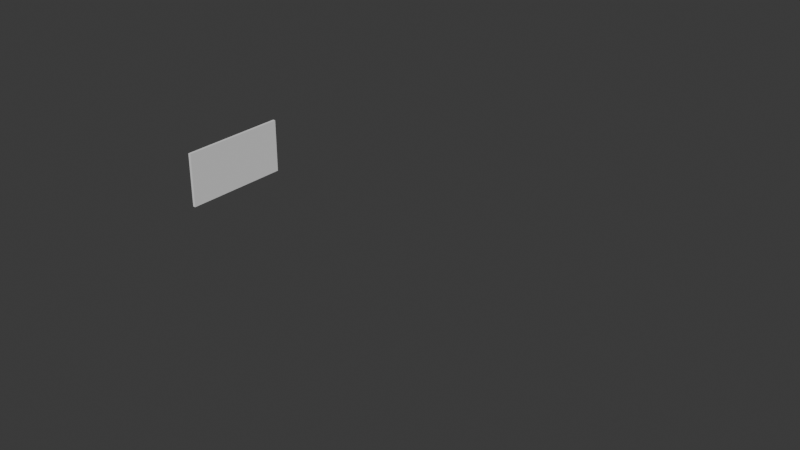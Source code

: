 # Source: garage_gate.blend  (saved by Blender 4.5.91; exported with 4.5.12 LTS)
import bpy
from mathutils import Matrix  # noqa: F401  (used for matrix-valued properties, if any)

bpy.ops.wm.read_factory_settings(use_empty=True)
scene = bpy.context.scene
scene.name = 'Scene'

# ---- collections
col_collection = bpy.data.collections.new('Collection'); scene.collection.children.link(col_collection)
col_ref = bpy.data.collections.new('ref'); scene.collection.children.link(col_ref)
col_backup = bpy.data.collections.new('backup'); scene.collection.children.link(col_backup)

# ---- materials (node trees are filled in below, after node groups)
mat_metal = bpy.data.materials.new('Metal')
mat_metal.alpha_threshold = 0.0
mat_metal.roughness = 0.5
mat_metal.line_color = (0.0, 0.0, 0.0, 1.0)

# ---- material node trees
mat_metal.use_nodes = True; mat_metal.node_tree.nodes.clear()
_N = mat_metal.node_tree.nodes; _L = mat_metal.node_tree.links
n0 = _N.new('ShaderNodeOutputMaterial'); n0.name = 'Material Output'; n0.location = (200, 100)
n1 = _N.new('ShaderNodeBsdfPrincipled'); n1.name = 'Principled BSDF'; n1.location = (-200, 100)
n1.inputs[1].default_value = 1.0
n1.inputs[3].default_value = 1.45
_L.new(n1.outputs[0], n0.inputs[0])
n0.is_active_output = True

# ---- world
world_world = bpy.data.worlds.new('World'); scene.world = world_world
world_world.use_nodes = True; world_world.node_tree.nodes.clear()
_N = world_world.node_tree.nodes; _L = world_world.node_tree.links
n0 = _N.new('ShaderNodeOutputWorld'); n0.name = 'World Output'; n0.location = (200, 100)
n1 = _N.new('ShaderNodeBackground'); n1.name = 'Background'; n1.location = (-200, 100)
n1.inputs[0].default_value = (0.05088, 0.05088, 0.05088, 1.0)
_L.new(n1.outputs[0], n0.inputs[0])
n0.is_active_output = True
world_world.color = (0.05088, 0.05088, 0.05088)
world_world.sun_shadow_jitter_overblur = 0.0

# ---- meshes
me_plane_004 = bpy.data.meshes.new('Plane.004')
me_plane_004.from_pydata([(-1.0, -1.0, 0.0), (1.0, -1.0, 0.0), (-1.0, 1.0, 0.0), (1.0, 1.0, 0.0)], [], [(0, 1, 3, 2)])
_uv = me_plane_004.uv_layers.new(name='UVMap')
_uv.uv.foreach_set('vector', [0.0, 0.0, 1.0, 0.0, 1.0, 1.0, 0.0, 1.0])
_ca = me_plane_004.color_attributes.new('Attribute', 'BYTE_COLOR', 'CORNER')
_ca.data.foreach_set('color', [0.0, 0.0, 0.0, 1.0, 0.0, 0.0, 0.0, 1.0, 0.0, 0.0, 0.0, 1.0, 0.0, 0.0, 0.0, 1.0])
me_plane_004.update()
me_cube = bpy.data.meshes.new('Cube')
me_cube.from_pydata([(1.0, 1.0, 2.0), (1.0, 1.0, 0.0), (1.0, -1.0, 2.0), (1.0, -1.0, 0.0), (-1.0, 1.0, 2.0), (-1.0, 1.0, 0.0), (-1.0, -1.0, 2.0), (-1.0, -1.0, 0.0)], [], [(0, 4, 6, 2), (3, 2, 6, 7), (7, 6, 4, 5), (5, 1, 3, 7), (1, 0, 2, 3), (5, 4, 0, 1)])
_uv = me_cube.uv_layers.new(name='UVMap')
_uv.uv.foreach_set('vector', [0.625, 0.5, 0.875, 0.5, 0.875, 0.75, 0.625, 0.75, 0.375, 0.75, 0.625, 0.75, 0.625, 1.0, 0.375, 1.0, 0.375, 0.0, 0.625, 0.0, 0.625, 0.25, 0.375, 0.25, 0.125, 0.5, 0.375, 0.5, 0.375, 0.75, 0.125, 0.75, 0.375, 0.5, 0.625, 0.5, 0.625, 0.75, 0.375, 0.75, 0.375, 0.25, 0.625, 0.25, 0.625, 0.5, 0.375, 0.5])
me_cube.materials.append(mat_metal)
me_cube.use_mirror_vertex_groups = False
me_cube.update()
me_cube_002 = bpy.data.meshes.new('Cube.002')
me_cube_002.from_pydata([(1.0, 1.0, 2.0), (1.0, 1.0, 0.0), (1.0, -1.0, 2.0), (1.0, -1.0, 0.0), (-1.0, 1.0, 2.0), (-1.0, 1.0, 0.0), (-1.0, -1.0, 2.0), (-1.0, -1.0, 0.0)], [], [(0, 4, 6, 2), (3, 2, 6, 7), (7, 6, 4, 5), (5, 1, 3, 7), (1, 0, 2, 3), (5, 4, 0, 1)])
_uv = me_cube_002.uv_layers.new(name='UVMap')
_uv.uv.foreach_set('vector', [0.625, 0.5, 0.875, 0.5, 0.875, 0.75, 0.625, 0.75, 0.375, 0.75, 0.625, 0.75, 0.625, 1.0, 0.375, 1.0, 0.375, 0.0, 0.625, 0.0, 0.625, 0.25, 0.375, 0.25, 0.125, 0.5, 0.375, 0.5, 0.375, 0.75, 0.125, 0.75, 0.375, 0.5, 0.625, 0.5, 0.625, 0.75, 0.375, 0.75, 0.375, 0.25, 0.625, 0.25, 0.625, 0.5, 0.375, 0.5])
me_cube_002.materials.append(mat_metal)
me_cube_002.use_mirror_vertex_groups = False
me_cube_002.update()
me_cube_010 = bpy.data.meshes.new('Cube.010')
me_cube_010.from_pydata([(1.0, 1.0, 2.0), (1.0, 1.0, 0.0), (1.0, -1.0, 2.0), (1.0, -1.0, 0.0), (-1.0, 1.0, 2.0), (-1.0, 1.0, 0.0), (-1.0, -1.0, 2.0), (-1.0, -1.0, 0.0)], [], [(0, 4, 6, 2), (3, 2, 6, 7), (7, 6, 4, 5), (5, 1, 3, 7), (1, 0, 2, 3), (5, 4, 0, 1)])
_uv = me_cube_010.uv_layers.new(name='UVMap')
_uv.uv.foreach_set('vector', [0.625, 0.5, 0.875, 0.5, 0.875, 0.75, 0.625, 0.75, 0.375, 0.75, 0.625, 0.75, 0.625, 1.0, 0.375, 1.0, 0.375, 0.0, 0.625, 0.0, 0.625, 0.25, 0.375, 0.25, 0.125, 0.5, 0.375, 0.5, 0.375, 0.75, 0.125, 0.75, 0.375, 0.5, 0.625, 0.5, 0.625, 0.75, 0.375, 0.75, 0.375, 0.25, 0.625, 0.25, 0.625, 0.5, 0.375, 0.5])
me_cube_010.materials.append(mat_metal)
me_cube_010.use_mirror_vertex_groups = False
me_cube_010.update()
me_cube_011 = bpy.data.meshes.new('Cube.011')
me_cube_011.from_pydata([(1.0, 1.0, 2.0), (1.0, 1.0, 0.0), (1.0, -1.0, 2.0), (1.0, -1.0, 0.0), (-1.0, 1.0, 2.0), (-1.0, 1.0, 0.0), (-1.0, -1.0, 2.0), (-1.0, -1.0, 0.0)], [], [(0, 4, 6, 2), (3, 2, 6, 7), (7, 6, 4, 5), (5, 1, 3, 7), (1, 0, 2, 3), (5, 4, 0, 1)])
_uv = me_cube_011.uv_layers.new(name='UVMap')
_uv.uv.foreach_set('vector', [0.625, 0.5, 0.875, 0.5, 0.875, 0.75, 0.625, 0.75, 0.375, 0.75, 0.625, 0.75, 0.625, 1.0, 0.375, 1.0, 0.375, 0.0, 0.625, 0.0, 0.625, 0.25, 0.375, 0.25, 0.125, 0.5, 0.375, 0.5, 0.375, 0.75, 0.125, 0.75, 0.375, 0.5, 0.625, 0.5, 0.625, 0.75, 0.375, 0.75, 0.375, 0.25, 0.625, 0.25, 0.625, 0.5, 0.375, 0.5])
me_cube_011.materials.append(mat_metal)
me_cube_011.use_mirror_vertex_groups = False
me_cube_011.update()
me_plane_003 = bpy.data.meshes.new('Plane.003')
me_plane_003.from_pydata([(-1.0, -1.0, 0.0), (1.0, -1.0, 0.0), (-1.0, 1.0, 0.0), (1.0, 1.0, 0.0)], [], [(0, 1, 3, 2)])
_uv = me_plane_003.uv_layers.new(name='UVMap')
_uv.uv.foreach_set('vector', [0.0, 0.0, 1.0, 0.0, 1.0, 1.0, 0.0, 1.0])
me_plane_003.update()
me_plane_002 = bpy.data.meshes.new('Plane.002')
me_plane_002.from_pydata([(0.0, -1.0, -0.01002), (0.0, -1.0, 0.0), (2.0, -1.0, -0.01002), (2.0, -1.0, 0.0), (0.0, 1.0, -0.01002), (0.0, 1.0, 0.0), (2.0, 1.0, -0.01002), (2.0, 1.0, 0.0), (2.0, -1.0, -0.01002), (2.0, -1.0, 0.0), (4.0, -1.0, -0.01002), (4.0, -1.0, 0.0), (2.0, 1.0, -0.01002), (2.0, 1.0, 0.0), (4.0, 1.0, -0.01002), (4.0, 1.0, 0.0), (4.0, -1.0, -0.01002), (4.0, -1.0, 0.0), (6.0, -1.0, -0.01002), (6.0, -1.0, 0.0), (4.0, 1.0, -0.01002), (4.0, 1.0, 0.0), (6.0, 1.0, -0.01002), (6.0, 1.0, 0.0), (6.0, -1.0, -0.01002), (6.0, -1.0, 0.0), (8.0, -1.0, -0.01002), (8.0, -1.0, 0.0), (6.0, 1.0, -0.01002), (6.0, 1.0, 0.0), (8.0, 1.0, -0.01002), (8.0, 1.0, 0.0), (8.0, -1.0, -0.01002), (8.0, -1.0, 0.0), (10.0, -1.0, -0.01002), (10.0, -1.0, 0.0), (8.0, 1.0, -0.01002), (8.0, 1.0, 0.0), (10.0, 1.0, -0.01002), (10.0, 1.0, 0.0), (10.0, -1.0, -0.01002), (10.0, -1.0, 0.0), (12.0, -1.0, -0.01002), (12.0, -1.0, 0.0), (10.0, 1.0, -0.01002), (10.0, 1.0, 0.0), (12.0, 1.0, -0.01002), (12.0, 1.0, 0.0), (12.0, -1.0, -0.01002), (12.0, -1.0, 0.0), (14.0, -1.0, -0.01002), (14.0, -1.0, 0.0), (12.0, 1.0, -0.01002), (12.0, 1.0, 0.0), (14.0, 1.0, -0.01002), (14.0, 1.0, 0.0), (14.0, -1.0, -0.01002), (14.0, -1.0, 0.0), (16.0, -1.0, -0.01002), (16.0, -1.0, 0.0), (14.0, 1.0, -0.01002), (14.0, 1.0, 0.0), (16.0, 1.0, -0.01002), (16.0, 1.0, 0.0), (16.0, -1.0, -0.01002), (16.0, -1.0, 0.0), (18.0, -1.0, -0.01002), (18.0, -1.0, 0.0), (16.0, 1.0, -0.01002), (16.0, 1.0, 0.0), (18.0, 1.0, -0.01002), (18.0, 1.0, 0.0)], [], [(4, 0, 1, 5), (0, 2, 3, 1), (2, 6, 7, 3), (6, 4, 5, 7), (5, 1, 3, 7), (4, 6, 2, 0), (12, 8, 9, 13), (8, 10, 11, 9), (10, 14, 15, 11), (14, 12, 13, 15), (13, 9, 11, 15), (12, 14, 10, 8), (20, 16, 17, 21), (16, 18, 19, 17), (18, 22, 23, 19), (22, 20, 21, 23), (21, 17, 19, 23), (20, 22, 18, 16), (28, 24, 25, 29), (24, 26, 27, 25), (26, 30, 31, 27), (30, 28, 29, 31), (29, 25, 27, 31), (28, 30, 26, 24), (36, 32, 33, 37), (32, 34, 35, 33), (34, 38, 39, 35), (38, 36, 37, 39), (37, 33, 35, 39), (36, 38, 34, 32), (44, 40, 41, 45), (40, 42, 43, 41), (42, 46, 47, 43), (46, 44, 45, 47), (45, 41, 43, 47), (44, 46, 42, 40), (52, 48, 49, 53), (48, 50, 51, 49), (50, 54, 55, 51), (54, 52, 53, 55), (53, 49, 51, 55), (52, 54, 50, 48), (60, 56, 57, 61), (56, 58, 59, 57), (58, 62, 63, 59), (62, 60, 61, 63), (61, 57, 59, 63), (60, 62, 58, 56), (68, 64, 65, 69), (64, 66, 67, 65), (66, 70, 71, 67), (70, 68, 69, 71), (69, 65, 67, 71), (68, 70, 66, 64)])
_uv = me_plane_002.uv_layers.new(name='UVMap')
_uv.uv.foreach_set('vector', [0.0, 1.0, 0.0, 0.0, 0.0, 0.0, 0.0, 1.0, 0.0, 0.0, 1.0, 0.0, 1.0, 0.0, 0.0, 0.0, 1.0, 0.0, 1.0, 1.0, 1.0, 1.0, 1.0, 0.0, 1.0, 1.0, 0.0, 1.0, 0.0, 1.0, 1.0, 1.0, 0.0, 1.0, 0.0, 0.0, 1.0, 0.0, 1.0, 1.0, 0.0, 1.0, 1.0, 1.0, 1.0, 0.0, 0.0, 0.0, 0.0, 1.0, 0.0, 0.0, 0.0, 0.0, 0.0, 1.0, 0.0, 0.0, 1.0, 0.0, 1.0, 0.0, 0.0, 0.0, 1.0, 0.0, 1.0, 1.0, 1.0, 1.0, 1.0, 0.0, 1.0, 1.0, 0.0, 1.0, 0.0, 1.0, 1.0, 1.0, 0.0, 1.0, 0.0, 0.0, 1.0, 0.0, 1.0, 1.0, 0.0, 1.0, 1.0, 1.0, 1.0, 0.0, 0.0, 0.0, 0.0, 1.0, 0.0, 0.0, 0.0, 0.0, 0.0, 1.0, 0.0, 0.0, 1.0, 0.0, 1.0, 0.0, 0.0, 0.0, 1.0, 0.0, 1.0, 1.0, 1.0, 1.0, 1.0, 0.0, 1.0, 1.0, 0.0, 1.0, 0.0, 1.0, 1.0, 1.0, 0.0, 1.0, 0.0, 0.0, 1.0, 0.0, 1.0, 1.0, 0.0, 1.0, 1.0, 1.0, 1.0, 0.0, 0.0, 0.0, 0.0, 1.0, 0.0, 0.0, 0.0, 0.0, 0.0, 1.0, 0.0, 0.0, 1.0, 0.0, 1.0, 0.0, 0.0, 0.0, 1.0, 0.0, 1.0, 1.0, 1.0, 1.0, 1.0, 0.0, 1.0, 1.0, 0.0, 1.0, 0.0, 1.0, 1.0, 1.0, 0.0, 1.0, 0.0, 0.0, 1.0, 0.0, 1.0, 1.0, 0.0, 1.0, 1.0, 1.0, 1.0, 0.0, 0.0, 0.0, 0.0, 1.0, 0.0, 0.0, 0.0, 0.0, 0.0, 1.0, 0.0, 0.0, 1.0, 0.0, 1.0, 0.0, 0.0, 0.0, 1.0, 0.0, 1.0, 1.0, 1.0, 1.0, 1.0, 0.0, 1.0, 1.0, 0.0, 1.0, 0.0, 1.0, 1.0, 1.0, 0.0, 1.0, 0.0, 0.0, 1.0, 0.0, 1.0, 1.0, 0.0, 1.0, 1.0, 1.0, 1.0, 0.0, 0.0, 0.0, 0.0, 1.0, 0.0, 0.0, 0.0, 0.0, 0.0, 1.0, 0.0, 0.0, 1.0, 0.0, 1.0, 0.0, 0.0, 0.0, 1.0, 0.0, 1.0, 1.0, 1.0, 1.0, 1.0, 0.0, 1.0, 1.0, 0.0, 1.0, 0.0, 1.0, 1.0, 1.0, 0.0, 1.0, 0.0, 0.0, 1.0, 0.0, 1.0, 1.0, 0.0, 1.0, 1.0, 1.0, 1.0, 0.0, 0.0, 0.0, 0.0, 1.0, 0.0, 0.0, 0.0, 0.0, 0.0, 1.0, 0.0, 0.0, 1.0, 0.0, 1.0, 0.0, 0.0, 0.0, 1.0, 0.0, 1.0, 1.0, 1.0, 1.0, 1.0, 0.0, 1.0, 1.0, 0.0, 1.0, 0.0, 1.0, 1.0, 1.0, 0.0, 1.0, 0.0, 0.0, 1.0, 0.0, 1.0, 1.0, 0.0, 1.0, 1.0, 1.0, 1.0, 0.0, 0.0, 0.0, 0.0, 1.0, 0.0, 0.0, 0.0, 0.0, 0.0, 1.0, 0.0, 0.0, 1.0, 0.0, 1.0, 0.0, 0.0, 0.0, 1.0, 0.0, 1.0, 1.0, 1.0, 1.0, 1.0, 0.0, 1.0, 1.0, 0.0, 1.0, 0.0, 1.0, 1.0, 1.0, 0.0, 1.0, 0.0, 0.0, 1.0, 0.0, 1.0, 1.0, 0.0, 1.0, 1.0, 1.0, 1.0, 0.0, 0.0, 0.0, 0.0, 1.0, 0.0, 0.0, 0.0, 0.0, 0.0, 1.0, 0.0, 0.0, 1.0, 0.0, 1.0, 0.0, 0.0, 0.0, 1.0, 0.0, 1.0, 1.0, 1.0, 1.0, 1.0, 0.0, 1.0, 1.0, 0.0, 1.0, 0.0, 1.0, 1.0, 1.0, 0.0, 1.0, 0.0, 0.0, 1.0, 0.0, 1.0, 1.0, 0.0, 1.0, 1.0, 1.0, 1.0, 0.0, 0.0, 0.0])
me_plane_002.update()

# ---- curves / text
cu_gate_path = bpy.data.curves.new('gate_path', 'CURVE')
cu_gate_path.dimensions = '3D'
_sp = cu_gate_path.splines.new('POLY'); _sp.points.add(7)
_sp.points.foreach_set('co', [-2.265, 0.0, 2.265, 0.0, -0.1, 0.0, 2.265, 0.0, -0.0691, 0.0, 2.26, 0.0, -0.04122, 0.0, 2.246, 0.0, -0.0191, 0.0, 2.224, 0.0, -0.004894, 0.0, 2.196, 0.0, 0.0, 0.0, 2.165, 0.0, 0.0, 0.0, 0.0, 0.0])
_sp.order_v = 0
_sp.resolution_v = 0
_sp.use_endpoint_u = True
_sp.use_smooth = False
cu_gate_path.use_path = True
cu_gate_path.fill_mode = 'FULL'
arm_armature_002 = bpy.data.armatures.new('Armature.002')  # bones are not reproduced

# ---- objects
ob_gate_path = bpy.data.objects.new('gate_path', cu_gate_path)
ob_plane = bpy.data.objects.new('Plane', me_plane_004)
ob_armature = bpy.data.objects.new('Armature', arm_armature_002)
ob_cube = bpy.data.objects.new('Cube', me_cube)
ob_cube_001 = bpy.data.objects.new('Cube.001', me_cube_002)
ob_cube_002 = bpy.data.objects.new('Cube.002', me_cube_010)
ob_cube_003 = bpy.data.objects.new('Cube.003', me_cube_011)
ob_plane_001 = bpy.data.objects.new('Plane.001', me_plane_003)
ob_gate = bpy.data.objects.new('gate', me_plane_002)

# ---- transforms, parenting, visibility, modifiers, constraints
ob_gate_path.location = (0.0, 0.0, 0.0)
ob_gate_path.scale = (0.8829, 0.8829, 0.8829)
ob_plane.parent = ob_armature
ob_plane.matrix_parent_inverse = Matrix(((1.0, -0.0, 0.0, -0.0), (-0.0, 1.0, -0.0, 0.0), (0.0, -0.0, 1.0, -2.0), (-0.0, 0.0, -0.0, 1.0)))
ob_plane.location = (0.0, 0.0, 1.0)
ob_plane.rotation_euler = (-0.0, 1.571, 0.0)
ob_plane.scale = (1.0, 2.0, 1.0)
_vg = ob_plane.vertex_groups.new(name='Bone')
for _i, _w in zip([0, 1, 2, 3], [0.9947, 0.9932, 0.9959, 0.9694]): _vg.add([_i], _w, 'REPLACE')
_m = ob_plane.modifiers.new('Solidify', 'SOLIDIFY')
_m.thickness = 0.1
_m = ob_plane.modifiers.new('Armature', 'ARMATURE')
_m.object = ob_armature
ob_armature.location = (0.0, 0.0, 2.0)
ob_cube.location = (0.0, 0.0, 0.0)
ob_cube.scale = (0.5, 2.0, 0.5)
ob_cube.lock_rotations_4d = False
ob_cube.empty_display_type = 'ARROWS'
ob_cube.display_type = 'WIRE'
ob_cube.lineart.crease_threshold = 0.0
ob_cube_001.location = (0.0, 0.0, 1.0)
ob_cube_001.scale = (0.5, 2.0, 0.5)
ob_cube_001.lock_rotations_4d = False
ob_cube_001.empty_display_type = 'ARROWS'
ob_cube_001.display_type = 'WIRE'
ob_cube_001.lineart.crease_threshold = 0.0
ob_cube_002.location = (-1.0, 0.0, 1.0)
ob_cube_002.scale = (0.5, 2.0, 0.5)
ob_cube_002.lock_rotations_4d = False
ob_cube_002.empty_display_type = 'ARROWS'
ob_cube_002.display_type = 'WIRE'
ob_cube_002.lineart.crease_threshold = 0.0
ob_cube_003.location = (-2.0, 0.0, 1.0)
ob_cube_003.scale = (0.5, 2.0, 0.5)
ob_cube_003.lock_rotations_4d = False
ob_cube_003.empty_display_type = 'ARROWS'
ob_cube_003.display_type = 'WIRE'
ob_cube_003.lineart.crease_threshold = 0.0
ob_plane_001.location = (2.262, 0.0, 0.0)
ob_plane_001.scale = (0.1, 2.0, 1.0)
_m = ob_plane_001.modifiers.new('Solidify', 'SOLIDIFY')
_m.solidify_mode = 'NON_MANIFOLD'
_m.use_even_offset = True
_m.nonmanifold_thickness_mode = 'EVEN'
_m = ob_plane_001.modifiers.new('Array', 'ARRAY')
_m.count = 9
_m = ob_plane_001.modifiers.new('Curve', 'CURVE')
_m.object = ob_gate_path
ob_gate.location = (0.0, 0.0, 0.0)
ob_gate.scale = (0.1, 2.0, 1.0)
_vg = ob_gate.vertex_groups.new(name='Bone')
for _i, _w in zip([0, 1, 2, 3, 4, 5, 6, 7, 8, 9, 12, 13], [0.8103, 0.8207, 0.006807, 0.003403, 0.8391, 0.8613, 0.07178, 0.06355, 0.006807, 0.003403, 0.03371, 0.02985]): _vg.add([_i], _w, 'REPLACE')
_vg = ob_gate.vertex_groups.new(name='Bone.001')
for _i, _w in zip([2, 3, 6, 7, 8, 9, 12, 13], [0.9935, 0.9952, 0.9952, 0.9983, 0.9935, 0.9952, 0.9952, 0.9983]): _vg.add([_i], _w, 'REPLACE')
_vg = ob_gate.vertex_groups.new(name='Bone.002')
for _i, _w in zip([10, 11, 14, 15, 16, 17, 20, 21], [0.9926, 0.9964, 0.989, 0.9937, 0.9926, 0.9964, 0.989, 0.9937]): _vg.add([_i], _w, 'REPLACE')
_vg = ob_gate.vertex_groups.new(name='Bone.003')
for _i, _w in zip([18, 19, 22, 23, 24, 25, 28, 29], [0.96, 0.9668, 0.9934, 0.997, 0.96, 0.9668, 0.9934, 0.997]): _vg.add([_i], _w, 'REPLACE')
_vg = ob_gate.vertex_groups.new(name='Bone.004')
for _i, _w in zip([26, 27, 30, 31, 32, 33, 36, 37], [0.9944, 0.9978, 0.9316, 0.9414, 0.9944, 0.9978, 0.9316, 0.9414]): _vg.add([_i], _w, 'REPLACE')
_vg = ob_gate.vertex_groups.new(name='Bone.005')
for _i, _w in zip([34, 35, 38, 39, 40, 41, 44, 45], [0.9579, 0.9661, 0.97, 0.9772, 0.9579, 0.9661, 0.97, 0.9772]): _vg.add([_i], _w, 'REPLACE')
_vg = ob_gate.vertex_groups.new(name='Bone.006')
for _i, _w in zip([42, 43, 46, 47, 48, 49, 52, 53], [0.9863, 0.9914, 0.9733, 0.9802, 0.9863, 0.9914, 0.9733, 0.9802]): _vg.add([_i], _w, 'REPLACE')
_vg = ob_gate.vertex_groups.new(name='Bone.007')
for _i, _w in zip([50, 51, 54, 55, 56, 57, 60, 61], [0.9668, 0.9744, 0.9917, 0.9937, 0.9668, 0.9744, 0.9917, 0.9937]): _vg.add([_i], _w, 'REPLACE')
_vg = ob_gate.vertex_groups.new(name='Bone.008')
for _i, _w in zip([58, 59, 62, 63, 64, 65, 68, 69], [0.9843, 0.9899, 0.941, 0.9498, 0.9843, 0.9899, 0.941, 0.9498]): _vg.add([_i], _w, 'REPLACE')
_m = ob_gate.modifiers.new('Armature', 'ARMATURE')

# ---- collection membership
col_collection.objects.link(ob_gate_path)
col_collection.objects.link(ob_plane)
col_collection.objects.link(ob_armature)
col_ref.objects.link(ob_cube)
col_ref.objects.link(ob_cube_001)
col_ref.objects.link(ob_cube_002)
col_ref.objects.link(ob_cube_003)
col_backup.objects.link(ob_plane_001)
col_backup.objects.link(ob_gate)
def _layer_coll(name, lc=None):
    lc = lc or bpy.context.view_layer.layer_collection
    for c in lc.children:
        if c.name == name: return c
        r = _layer_coll(name, c)
        if r: return r
_layer_coll('ref').exclude = True
_layer_coll('backup').exclude = True

# ---- scene / render settings (as saved in the file)
scene.frame_start = 1; scene.frame_end = 90; scene.frame_set(1)
scene.render.engine = 'BLENDER_EEVEE_NEXT'
scene.render.fps = 30
bpy.context.view_layer.update()

# ---- added for rendering (the .blend has no active camera and no usable light): camera, sun
cam_auto = bpy.data.cameras.new('AutoCamera')
cam_auto.lens = 50.0
cam_auto.sensor_width = 36.0
cam_auto.clip_end = 1000.0
ob_auto_camera = bpy.data.objects.new('AutoCamera', cam_auto)
scene.collection.objects.link(ob_auto_camera)
ob_auto_camera.location = (27.5373, -23.9746, 16.983)
ob_auto_camera.rotation_euler = (1.09748, -7.21219e-08, 0.694738)
scene.camera = ob_auto_camera
light_auto_sun = bpy.data.lights.new('AutoSun', 'SUN')
light_auto_sun.energy = 3.0
light_auto_sun.angle = 0.0523599
ob_auto_sun = bpy.data.objects.new('AutoSun', light_auto_sun)
scene.collection.objects.link(ob_auto_sun)
ob_auto_sun.rotation_euler = (0.872665, 0.174533, 0.523599)
bpy.context.view_layer.update()
